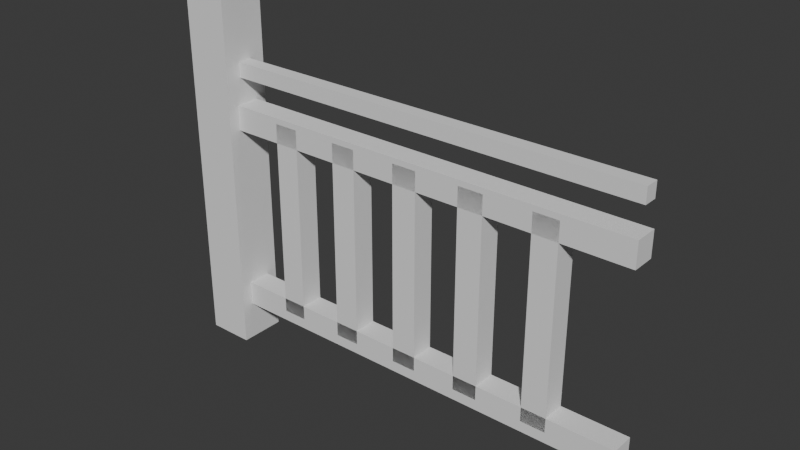 # Source: Fence_straight_.blend  (saved by Blender 4.0.36; exported with 4.5.12 LTS)
import bpy
from mathutils import Matrix  # noqa: F401  (used for matrix-valued properties, if any)

bpy.ops.wm.read_factory_settings(use_empty=True)
scene = bpy.context.scene
scene.name = 'Scene'

# ---- collections
col_collection = bpy.data.collections.new('Collection'); scene.collection.children.link(col_collection)

# ---- world
world_world = bpy.data.worlds.new('World'); scene.world = world_world
world_world.use_nodes = True; world_world.node_tree.nodes.clear()
_N = world_world.node_tree.nodes; _L = world_world.node_tree.links
n0 = _N.new('ShaderNodeOutputWorld'); n0.name = 'World Output'; n0.location = (300, 300)
n1 = _N.new('ShaderNodeBackground'); n1.name = 'Background'; n1.location = (10, 300)
n1.inputs[0].default_value = (0.05088, 0.05088, 0.05088, 1.0)
_L.new(n1.outputs[0], n0.inputs[0])
n0.is_active_output = True
world_world.color = (0.05088, 0.05088, 0.05088)
world_world.use_sun_shadow = False
world_world.sun_shadow_jitter_overblur = 0.0

# ---- meshes
me_mesh_003 = bpy.data.meshes.new('Mesh.003')
me_mesh_003.from_pydata([(0.4723, 0.5483, 0.025), (0.4723, 0.4947, 0.025), (0.4723, 0.4947, -0.025), (0.4723, 0.5483, -0.025), (-0.4681, 0.4947, -0.025), (-0.4681, 0.4947, 0.025), (-0.4681, 0.5483, 0.025), (-0.4681, 0.5483, -0.025), (0.4723, 0.1379, 0.025), (0.4723, 0.08432, 0.025), (0.4723, 0.08432, -0.025), (0.4723, 0.1379, -0.025), (-0.4681, 0.08432, -0.025), (-0.4681, 0.08432, 0.025), (-0.4681, 0.1379, 0.025), (-0.4681, 0.1379, -0.025), (-0.4332, 0.0001755, 0.05), (-0.5332, 0.0001755, 0.05), (-0.5332, 0.0001755, -0.05), (-0.4332, 0.0001755, -0.05), (-0.5332, 0.8002, -0.05), (-0.5332, 0.8002, 0.05), (-0.4332, 0.8002, 0.05), (-0.4332, 0.8002, -0.05), (-0.2725, 0.536, -0.025), (-0.2725, 0.107, -0.025), (-0.3261, 0.107, -0.025), (-0.3261, 0.536, -0.025), (-0.2725, 0.536, 0.025), (-0.2725, 0.107, 0.025), (-0.3261, 0.536, 0.025), (-0.3261, 0.107, 0.025), (0.4723, 0.6373, 0.015), (0.4723, 0.6051, 0.015), (0.4723, 0.6051, -0.015), (0.4723, 0.6373, -0.015), (-0.4681, 0.6051, -0.015), (-0.4681, 0.6051, 0.015), (-0.4681, 0.6373, 0.015), (-0.4681, 0.6373, -0.015), (-0.1234, 0.536, -0.025), (-0.1234, 0.107, -0.025), (-0.177, 0.107, -0.025), (-0.177, 0.536, -0.025), (-0.1234, 0.536, 0.025), (-0.1234, 0.107, 0.025), (-0.177, 0.536, 0.025), (-0.177, 0.107, 0.025), (0.0256, 0.536, -0.025), (0.0256, 0.107, -0.025), (-0.02802, 0.107, -0.025), (-0.02802, 0.536, -0.025), (0.0256, 0.536, 0.025), (0.0256, 0.107, 0.025), (-0.02802, 0.536, 0.025), (-0.02802, 0.107, 0.025), (0.1745, 0.536, -0.025), (0.1745, 0.107, -0.025), (0.1209, 0.107, -0.025), (0.1209, 0.536, -0.025), (0.1745, 0.536, 0.025), (0.1745, 0.107, 0.025), (0.1209, 0.536, 0.025), (0.1209, 0.107, 0.025), (0.3297, 0.536, -0.025), (0.3297, 0.107, -0.025), (0.2761, 0.107, -0.025), (0.2761, 0.536, -0.025), (0.3297, 0.536, 0.025), (0.3297, 0.107, 0.025), (0.2761, 0.536, 0.025), (0.2761, 0.107, 0.025)], [], [(0, 1, 2), (2, 3, 0), (4, 5, 6), (6, 7, 4), (2, 4, 7), (7, 3, 2), (1, 5, 4), (4, 2, 1), (0, 6, 5), (5, 1, 0), (3, 7, 6), (6, 0, 3), (8, 9, 10), (10, 11, 8), (12, 13, 14), (14, 15, 12), (10, 12, 15), (15, 11, 10), (9, 13, 12), (12, 10, 9), (8, 14, 13), (13, 9, 8), (11, 15, 14), (14, 8, 11), (16, 17, 18), (18, 19, 16), (20, 21, 22), (22, 23, 20), (18, 20, 23), (23, 19, 18), (17, 21, 20), (20, 18, 17), (16, 22, 21), (21, 17, 16), (19, 23, 22), (22, 16, 19), (24, 25, 26), (26, 27, 24), (28, 29, 25), (25, 24, 28), (30, 31, 29), (29, 28, 30), (27, 26, 31), (31, 30, 27), (32, 33, 34), (34, 35, 32), (36, 37, 38), (38, 39, 36), (34, 36, 39), (39, 35, 34), (33, 37, 36), (36, 34, 33), (32, 38, 37), (37, 33, 32), (35, 39, 38), (38, 32, 35), (40, 41, 42), (42, 43, 40), (44, 45, 41), (41, 40, 44), (46, 47, 45), (45, 44, 46), (43, 42, 47), (47, 46, 43), (48, 49, 50), (50, 51, 48), (52, 53, 49), (49, 48, 52), (54, 55, 53), (53, 52, 54), (51, 50, 55), (55, 54, 51), (56, 57, 58), (58, 59, 56), (60, 61, 57), (57, 56, 60), (62, 63, 61), (61, 60, 62), (59, 58, 63), (63, 62, 59), (64, 65, 66), (66, 67, 64), (68, 69, 65), (65, 64, 68), (70, 71, 69), (69, 68, 70), (67, 66, 71), (71, 70, 67)])
me_mesh_003.polygons.foreach_set('use_smooth', [True] * 88)
_k = set([(0, 1), (0, 3), (0, 6), (1, 2), (1, 5), (2, 3), (2, 4), (3, 7), (4, 5), (4, 7), (5, 6), (6, 7), (8, 9), (8, 11), (8, 14), (9, 10), (9, 13), (10, 11), (10, 12), (11, 15), (12, 13), (12, 15), (13, 14), (14, 15), (16, 17), (16, 19), (16, 22), (17, 18), (17, 21), (18, 19), (18, 20), (19, 23), (20, 21), (20, 23), (21, 22), (22, 23), (24, 25), (24, 26), (25, 28), (26, 27), (27, 31), (28, 29), (29, 30), (30, 31), (32, 33), (32, 35), (32, 38), (33, 34), (33, 37), (34, 35), (34, 36), (35, 39), (36, 37), (36, 39), (37, 38), (38, 39), (40, 41), (40, 42), (41, 44), (42, 43), (43, 47), (44, 45), (45, 46), (46, 47), (48, 49), (48, 50), (49, 52), (50, 51), (51, 55), (52, 53), (53, 54), (54, 55), (56, 57), (56, 58), (57, 60), (58, 59), (59, 63), (60, 61), (61, 62), (62, 63), (64, 65), (64, 66), (65, 68), (66, 67), (67, 71), (68, 69), (69, 70), (70, 71)])
me_mesh_003.attributes.new('sharp_edge', 'BOOLEAN', 'EDGE').data.foreach_set('value', [ (min(e.vertices), max(e.vertices)) in _k for e in me_mesh_003.edges])
_uv = me_mesh_003.uv_layers.new(name='UVChannel_1')
_uv.uv.foreach_set('vector', [0.9043, 0.04024, 0.9043, 0.003906, 0.9406, 0.003906, 0.9406, 0.003906, 0.9406, 0.04024, 0.9043, 0.04024, 0.9514, 0.003906, 0.9878, 0.003906, 0.9878, 0.04024, 0.9878, 0.04024, 0.9514, 0.04024, 0.9514, 0.003906, 0.6411, 0.7471, 0.003906, 0.7471, 0.003913, 0.7107, 0.003913, 0.7107, 0.6411, 0.7107, 0.6411, 0.7471, 0.6411, 0.6381, 0.003935, 0.6381, 0.003935, 0.6017, 0.003935, 0.6017, 0.6411, 0.6017, 0.6411, 0.6381, 0.6411, 0.6744, 0.003935, 0.6744, 0.003935, 0.6381, 0.003935, 0.6381, 0.6411, 0.6381, 0.6411, 0.6744, 0.6411, 0.7107, 0.003913, 0.7107, 0.003935, 0.6744, 0.003935, 0.6744, 0.6411, 0.6744, 0.6411, 0.7107, 0.9514, 0.08482, 0.9514, 0.04848, 0.9878, 0.04848, 0.9878, 0.04848, 0.9878, 0.08482, 0.9514, 0.08482, 0.9043, 0.08482, 0.9043, 0.04848, 0.9406, 0.04848, 0.9406, 0.04848, 0.9406, 0.08482, 0.9043, 0.08482, 0.6411, 0.7916, 0.003906, 0.7916, 0.003914, 0.7553, 0.003914, 0.7553, 0.6411, 0.7553, 0.6411, 0.7916, 0.6411, 0.828, 0.003906, 0.828, 0.003906, 0.7916, 0.003906, 0.7916, 0.6411, 0.7916, 0.6411, 0.828, 0.6411, 0.8643, 0.003906, 0.8643, 0.003906, 0.828, 0.003906, 0.828, 0.6411, 0.828, 0.6411, 0.8643, 0.6411, 0.9006, 0.003906, 0.9006, 0.003906, 0.8643, 0.003906, 0.8643, 0.6411, 0.8643, 0.6411, 0.9006, 0.653, 0.8445, 0.653, 0.7718, 0.7257, 0.7718, 0.7257, 0.7718, 0.7257, 0.8445, 0.653, 0.8445, 0.8095, 0.8445, 0.7368, 0.8445, 0.7368, 0.7718, 0.7368, 0.7718, 0.8095, 0.7718, 0.8095, 0.8445, 0.5852, 0.07658, 0.003907, 0.07658, 0.003922, 0.003906, 0.003922, 0.003906, 0.5853, 0.003917, 0.5852, 0.07658, 0.5852, 0.1492, 0.003906, 0.1492, 0.003907, 0.07658, 0.003907, 0.07658, 0.5852, 0.07658, 0.5852, 0.1492, 0.5852, 0.2219, 0.003906, 0.2219, 0.003906, 0.1492, 0.003906, 0.1492, 0.5852, 0.1492, 0.5852, 0.2219, 0.5852, 0.2946, 0.003906, 0.2946, 0.003906, 0.2219, 0.003906, 0.2219, 0.5852, 0.2219, 0.5852, 0.2946, 0.9437, 0.7635, 0.653, 0.7635, 0.653, 0.7272, 0.653, 0.7272, 0.9437, 0.7272, 0.9437, 0.7635, 0.9437, 0.6545, 0.6531, 0.6545, 0.6531, 0.6182, 0.6531, 0.6182, 0.9437, 0.6182, 0.9437, 0.6545, 0.9437, 0.6909, 0.6531, 0.6909, 0.6531, 0.6545, 0.6531, 0.6545, 0.9437, 0.6545, 0.9437, 0.6909, 0.9437, 0.7272, 0.653, 0.7272, 0.6531, 0.6909, 0.6531, 0.6909, 0.9437, 0.6909, 0.9437, 0.7272, 0.941, 0.1149, 0.941, 0.09306, 0.9628, 0.09306, 0.9628, 0.09306, 0.9628, 0.1149, 0.941, 0.1149, 0.9043, 0.09306, 0.9261, 0.09306, 0.9261, 0.1149, 0.9261, 0.1149, 0.9043, 0.1149, 0.9043, 0.09306, 0.6411, 0.9961, 0.003906, 0.9961, 0.003911, 0.9743, 0.003911, 0.9743, 0.6411, 0.9743, 0.6411, 0.9961, 0.6411, 0.9307, 0.003924, 0.9307, 0.003924, 0.9089, 0.003924, 0.9089, 0.6411, 0.9089, 0.6411, 0.9307, 0.6411, 0.9525, 0.003924, 0.9525, 0.003924, 0.9307, 0.003924, 0.9307, 0.6411, 0.9307, 0.6411, 0.9525, 0.6411, 0.9743, 0.003911, 0.9743, 0.003924, 0.9525, 0.003924, 0.9525, 0.6411, 0.9525, 0.6411, 0.9743, 0.9437, 0.61, 0.653, 0.61, 0.653, 0.5736, 0.653, 0.5736, 0.9437, 0.5736, 0.9437, 0.61, 0.9437, 0.501, 0.6531, 0.501, 0.6531, 0.4646, 0.6531, 0.4646, 0.9437, 0.4646, 0.9437, 0.501, 0.9437, 0.5373, 0.6531, 0.5373, 0.6531, 0.501, 0.6531, 0.501, 0.9437, 0.501, 0.9437, 0.5373, 0.9437, 0.5736, 0.653, 0.5736, 0.6531, 0.5373, 0.6531, 0.5373, 0.9437, 0.5373, 0.9437, 0.5736, 0.8913, 0.3028, 0.6007, 0.3028, 0.6007, 0.2665, 0.6007, 0.2665, 0.8914, 0.2665, 0.8913, 0.3028, 0.8914, 0.1938, 0.6007, 0.1938, 0.6007, 0.1575, 0.6007, 0.1575, 0.8914, 0.1575, 0.8914, 0.1938, 0.8914, 0.2301, 0.6007, 0.2301, 0.6007, 0.1938, 0.6007, 0.1938, 0.8914, 0.1938, 0.8914, 0.2301, 0.8914, 0.2665, 0.6007, 0.2665, 0.6007, 0.2301, 0.6007, 0.2301, 0.8914, 0.2301, 0.8914, 0.2665, 0.8913, 0.4564, 0.6007, 0.4564, 0.6007, 0.4201, 0.6007, 0.4201, 0.8914, 0.4201, 0.8913, 0.4564, 0.8914, 0.3474, 0.6007, 0.3474, 0.6007, 0.3111, 0.6007, 0.3111, 0.8914, 0.3111, 0.8914, 0.3474, 0.8914, 0.3837, 0.6007, 0.3837, 0.6007, 0.3474, 0.6007, 0.3474, 0.8914, 0.3474, 0.8914, 0.3837, 0.8914, 0.4201, 0.6007, 0.4201, 0.6007, 0.3837, 0.6007, 0.3837, 0.8914, 0.3837, 0.8914, 0.4201, 0.8913, 0.1492, 0.6007, 0.1492, 0.6007, 0.1129, 0.6007, 0.1129, 0.8914, 0.1129, 0.8913, 0.1492, 0.8914, 0.04024, 0.6007, 0.04024, 0.6007, 0.003906, 0.6007, 0.003906, 0.8914, 0.003906, 0.8914, 0.04024, 0.8914, 0.07657, 0.6007, 0.07657, 0.6007, 0.04024, 0.6007, 0.04024, 0.8914, 0.04024, 0.8914, 0.07657, 0.8914, 0.1129, 0.6007, 0.1129, 0.6007, 0.07657, 0.6007, 0.07657, 0.8914, 0.07657, 0.8914, 0.1129])
me_mesh_003.update()
me_mesh_003.normals_split_custom_set([tuple(v) for v in zip(*[iter([1.0, 0.0, 2.384e-06, 1.0, 0.0, 2.384e-06, 1.0, 0.0, 2.384e-06, 1.0, 0.0, 2.384e-06, 1.0, 0.0, 2.384e-06, 1.0, 0.0, 2.384e-06, -1.0, -6.216e-08, 0.0, -1.0, -1.398e-06, 0.0, -1.0, 6.216e-08, 0.0, -1.0, 6.216e-08, 0.0, -1.0, 1.398e-06, 0.0, -1.0, -6.216e-08, 0.0, -4.45e-09, -1.143e-05, -1.0, 0.0, -1.143e-05, -1.0, -1.674e-10, -1.143e-05, -1.0, -1.674e-10, -1.143e-05, -1.0, -4.617e-09, -1.143e-05, -1.0, -4.45e-09, -1.143e-05, -1.0, 0.0, -1.0, -2.596e-08, 0.0, -1.0, 0.0, 0.0, -1.0, -9.082e-10, 0.0, -1.0, -9.082e-10, 0.0, -1.0, -2.686e-08, 0.0, -1.0, -2.596e-08, 0.0, 1.143e-05, 1.0, 0.0, 1.143e-05, 1.0, 0.0, 1.143e-05, 1.0, 0.0, 1.143e-05, 1.0, 0.0, 1.143e-05, 1.0, 0.0, 1.143e-05, 1.0, -1.141e-06, 1.0, -2.686e-06, -1.141e-06, 1.0, 0.0, -1.141e-06, 1.0, -9.399e-08, -1.141e-06, 1.0, -9.399e-08, -1.141e-06, 1.0, -2.78e-06, -1.141e-06, 1.0, -2.686e-06, 1.0, 0.0, 2.384e-06, 1.0, 0.0, 2.384e-06, 1.0, 0.0, 2.384e-06, 1.0, 0.0, 2.384e-06, 1.0, 0.0, 2.384e-06, 1.0, 0.0, 2.384e-06, -1.0, -9.109e-08, 0.0, -1.0, -2.048e-06, 0.0, -1.0, 9.109e-08, 0.0, -1.0, 9.109e-08, 0.0, -1.0, 2.048e-06, 0.0, -1.0, -9.109e-08, 0.0, 3.232e-07, -1.143e-05, -1.0, 3.232e-07, -1.146e-05, -1.0, 3.232e-07, -1.146e-05, -1.0, 3.232e-07, -1.146e-05, -1.0, 3.232e-07, -1.143e-05, -1.0, 3.232e-07, -1.143e-05, -1.0, 1.171e-06, -1.0, -1.435e-06, 1.141e-06, -1.0, -3.169e-07, 1.142e-06, -1.0, -3.56e-07, 1.142e-06, -1.0, -3.56e-07, 1.173e-06, -1.0, -1.474e-06, 1.171e-06, -1.0, -1.435e-06, -3.232e-07, 1.143e-05, 1.0, -3.232e-07, 1.146e-05, 1.0, -3.232e-07, 1.146e-05, 1.0, -3.232e-07, 1.146e-05, 1.0, -3.232e-07, 1.143e-05, 1.0, -3.232e-07, 1.143e-05, 1.0, -1.157e-06, 1.0, 1.161e-06, -1.173e-06, 1.0, 0.0, -1.172e-06, 1.0, 4.064e-08, -1.172e-06, 1.0, 4.064e-08, -1.157e-06, 1.0, 1.202e-06, -1.157e-06, 1.0, 1.161e-06, 0.0, -1.0, 6.866e-11, 0.0, -1.0, 0.0, 0.0, -1.0, 6.866e-11, 0.0, -1.0, 6.866e-11, 0.0, -1.0, 1.373e-10, 0.0, -1.0, 6.866e-11, 0.0, 1.0, 7.451e-07, 0.0, 1.0, 1.49e-06, 0.0, 1.0, 7.451e-07, 0.0, 1.0, 7.451e-07, 0.0, 1.0, 0.0, 0.0, 1.0, 7.451e-07, 0.0, 3.399e-07, -1.0, 0.0, 3.399e-07, -1.0, 0.0, 3.399e-07, -1.0, 0.0, 3.399e-07, -1.0, 0.0, 3.399e-07, -1.0, 0.0, 3.399e-07, -1.0, -1.0, 0.0, 0.0, -1.0, 0.0, 0.0, -1.0, 0.0, 0.0, -1.0, 0.0, 0.0, -1.0, 0.0, 0.0, -1.0, 0.0, 0.0, 0.0, -1.49e-07, 1.0, 0.0, -1.49e-07, 1.0, 0.0, -1.49e-07, 1.0, 0.0, -1.49e-07, 1.0, 0.0, -1.49e-07, 1.0, 0.0, -1.49e-07, 1.0, 1.0, 0.0, 1.49e-06, 1.0, 0.0, 1.49e-06, 1.0, 0.0, 1.49e-06, 1.0, 0.0, 1.49e-06, 1.0, 0.0, 1.49e-06, 1.0, 0.0, 1.49e-06, 5.668e-06, -4.342e-08, -1.0, 5.668e-06, -4.342e-08, -1.0, 5.668e-06, -4.342e-08, -1.0, 0.0, 6.687e-07, -1.0, 0.0, 6.687e-07, -1.0, 0.0, 6.687e-07, -1.0, 1.0, 0.0, 3.576e-06, 1.0, 0.0, 3.576e-06, 1.0, 0.0, 3.576e-06, 1.0, 0.0, 3.576e-06, 1.0, 0.0, 3.576e-06, 1.0, 0.0, 3.576e-06, -5.668e-06, -6.687e-07, 1.0, -5.668e-06, -6.687e-07, 1.0, -5.668e-06, -6.687e-07, 1.0, 0.0, 4.342e-08, 1.0, 0.0, 4.342e-08, 1.0, 0.0, 4.342e-08, 1.0, -1.0, 0.0, -2.98e-06, -1.0, 0.0, -2.98e-06, -1.0, 0.0, -2.98e-06, -1.0, 0.0, -2.98e-06, -1.0, 0.0, -2.98e-06, -1.0, 0.0, -2.98e-06, 1.0, 0.0, 0.0, 1.0, 0.0, 0.0, 1.0, 0.0, 0.0, 1.0, 0.0, 0.0, 1.0, 0.0, 0.0, 1.0, 0.0, 0.0, -1.0, 3.916e-08, 0.0, -1.0, 8.805e-07, 0.0, -1.0, -3.916e-08, 0.0, -1.0, -3.916e-08, 0.0, -1.0, -8.805e-07, 0.0, -1.0, 3.916e-08, 0.0, 3.181e-07, -9.73e-06, -1.0, 0.0, -1.902e-05, -1.0, 7.076e-09, -1.881e-05, -1.0, 7.076e-09, -1.881e-05, -1.0, 3.251e-07, -9.524e-06, -1.0, 3.181e-07, -9.73e-06, -1.0, 0.0, -1.0, 0.0, 0.0, -1.0, 0.0, 0.0, -1.0, 0.0, 0.0, -1.0, 0.0, 0.0, -1.0, 0.0, 0.0, -1.0, 0.0, -7.076e-09, 9.73e-06, 1.0, -3.251e-07, 1.902e-05, 1.0, -3.181e-07, 1.881e-05, 1.0, -3.181e-07, 1.881e-05, 1.0, 0.0, 9.524e-06, 1.0, -7.076e-09, 9.73e-06, 1.0, 0.0, 1.0, 0.0, 0.0, 1.0, 0.0, 0.0, 1.0, 0.0, 0.0, 1.0, 0.0, 0.0, 1.0, 0.0, 0.0, 1.0, 0.0, -5.668e-06, 6.687e-07, -1.0, -5.668e-06, 6.687e-07, -1.0, -5.668e-06, 6.687e-07, -1.0, 0.0, -4.342e-08, -1.0, 0.0, -4.342e-08, -1.0, 0.0, -4.342e-08, -1.0, 1.0, 4.342e-08, 2.98e-06, 1.0, 4.342e-08, 2.98e-06, 1.0, 4.342e-08, 2.98e-06, 1.0, -4.342e-08, 2.98e-06, 1.0, -4.342e-08, 2.98e-06, 1.0, -4.342e-08, 2.98e-06, 5.668e-06, 4.342e-08, 1.0, 5.668e-06, 4.342e-08, 1.0, 5.668e-06, 4.342e-08, 1.0, 0.0, -6.687e-07, 1.0, 0.0, -6.687e-07, 1.0, 0.0, -6.687e-07, 1.0, -1.0, -8.684e-08, -2.98e-06, -1.0, -8.684e-08, -2.98e-06, -1.0, -8.684e-08, -2.98e-06, -1.0, 8.684e-08, -2.98e-06, -1.0, 8.684e-08, -2.98e-06, -1.0, 8.684e-08, -2.98e-06, 0.0, 2.801e-06, -1.0, 0.0, 2.801e-06, -1.0, 0.0, 2.801e-06, -1.0, 0.0, 2.801e-06, -1.0, 0.0, 2.801e-06, -1.0, 0.0, 2.801e-06, -1.0, 1.0, -1.086e-08, 3.129e-06, 1.0, -1.086e-08, 3.129e-06, 1.0, -1.086e-08, 3.129e-06, 1.0, 1.086e-08, 3.129e-06, 1.0, 1.086e-08, 3.129e-06, 1.0, 1.086e-08, 3.129e-06, 0.0, -2.801e-06, 1.0, 0.0, -2.801e-06, 1.0, 0.0, -2.801e-06, 1.0, 0.0, -2.801e-06, 1.0, 0.0, -2.801e-06, 1.0, 0.0, -2.801e-06, 1.0, -1.0, 0.0, -3.055e-06, -1.0, 0.0, -3.055e-06, -1.0, 0.0, -3.055e-06, -1.0, 0.0, -3.055e-06, -1.0, 0.0, -3.055e-06, -1.0, 0.0, -3.055e-06, 0.0, -4.342e-08, -1.0, 0.0, -4.342e-08, -1.0, 0.0, -4.342e-08, -1.0, 0.0, -4.342e-08, -1.0, 0.0, -4.342e-08, -1.0, 0.0, -4.342e-08, -1.0, 1.0, 0.0, 2.98e-06, 1.0, 0.0, 2.98e-06, 1.0, 0.0, 2.98e-06, 1.0, 0.0, 2.98e-06, 1.0, 0.0, 2.98e-06, 1.0, 0.0, 2.98e-06, 0.0, 4.342e-08, 1.0, 0.0, 4.342e-08, 1.0, 0.0, 4.342e-08, 1.0, 0.0, 4.342e-08, 1.0, 0.0, 4.342e-08, 1.0, 0.0, 4.342e-08, 1.0, -1.0, 0.0, -2.98e-06, -1.0, 0.0, -2.98e-06, -1.0, 0.0, -2.98e-06, -1.0, 0.0, -2.98e-06, -1.0, 0.0, -2.98e-06, -1.0, 0.0, -2.98e-06, 0.0, -4.342e-08, -1.0, 0.0, -4.342e-08, -1.0, 0.0, -4.342e-08, -1.0, 0.0, -4.342e-08, -1.0, 0.0, -4.342e-08, -1.0, 0.0, -4.342e-08, -1.0, 1.0, -1.737e-07, 2.98e-06, 1.0, -1.737e-07, 2.98e-06, 1.0, -1.737e-07, 2.98e-06, 1.0, 1.737e-07, 2.98e-06, 1.0, 1.737e-07, 2.98e-06, 1.0, 1.737e-07, 2.98e-06, 0.0, 4.342e-08, 1.0, 0.0, 4.342e-08, 1.0, 0.0, 4.342e-08, 1.0, 0.0, 4.342e-08, 1.0, 0.0, 4.342e-08, 1.0, 0.0, 4.342e-08, 1.0, -1.0, 0.0, -2.98e-06, -1.0, 0.0, -2.98e-06, -1.0, 0.0, -2.98e-06, -1.0, 0.0, -2.98e-06, -1.0, 0.0, -2.98e-06, -1.0, 0.0, -2.98e-06])] * 3)])

# ---- objects
ob_fence_straight = bpy.data.objects.new('Fence Straight', me_mesh_003)

# ---- transforms, parenting, visibility, modifiers, constraints
ob_fence_straight.location = (0.0, 0.0, 0.0)
ob_fence_straight.rotation_euler = (1.571, 0.0, 0.0)
ob_fence_straight.color = (0.8, 0.8, 0.8, 1.0)

# ---- collection membership
col_collection.objects.link(ob_fence_straight)

# ---- scene / render settings (as saved in the file)
scene.frame_start = 1; scene.frame_end = 250; scene.frame_set(1)
scene.render.engine = 'BLENDER_EEVEE_NEXT'
scene.render.fps = 30
scene.cycles.sampling_pattern = 'TABULATED_SOBOL'
bpy.context.view_layer.update()

# ---- added for rendering (the .blend has no active camera and no usable light): camera, sun
cam_auto = bpy.data.cameras.new('AutoCamera')
cam_auto.lens = 50.0
cam_auto.sensor_width = 36.0
cam_auto.clip_end = 1000.0
ob_auto_camera = bpy.data.objects.new('AutoCamera', cam_auto)
scene.collection.objects.link(ob_auto_camera)
ob_auto_camera.location = (1.16199, -1.43089, 1.3541)
ob_auto_camera.rotation_euler = (1.09748, -7.21219e-08, 0.694738)
scene.camera = ob_auto_camera
light_auto_sun = bpy.data.lights.new('AutoSun', 'SUN')
light_auto_sun.energy = 3.0
light_auto_sun.angle = 0.0523599
ob_auto_sun = bpy.data.objects.new('AutoSun', light_auto_sun)
scene.collection.objects.link(ob_auto_sun)
ob_auto_sun.rotation_euler = (0.872665, 0.174533, 0.523599)
bpy.context.view_layer.update()
